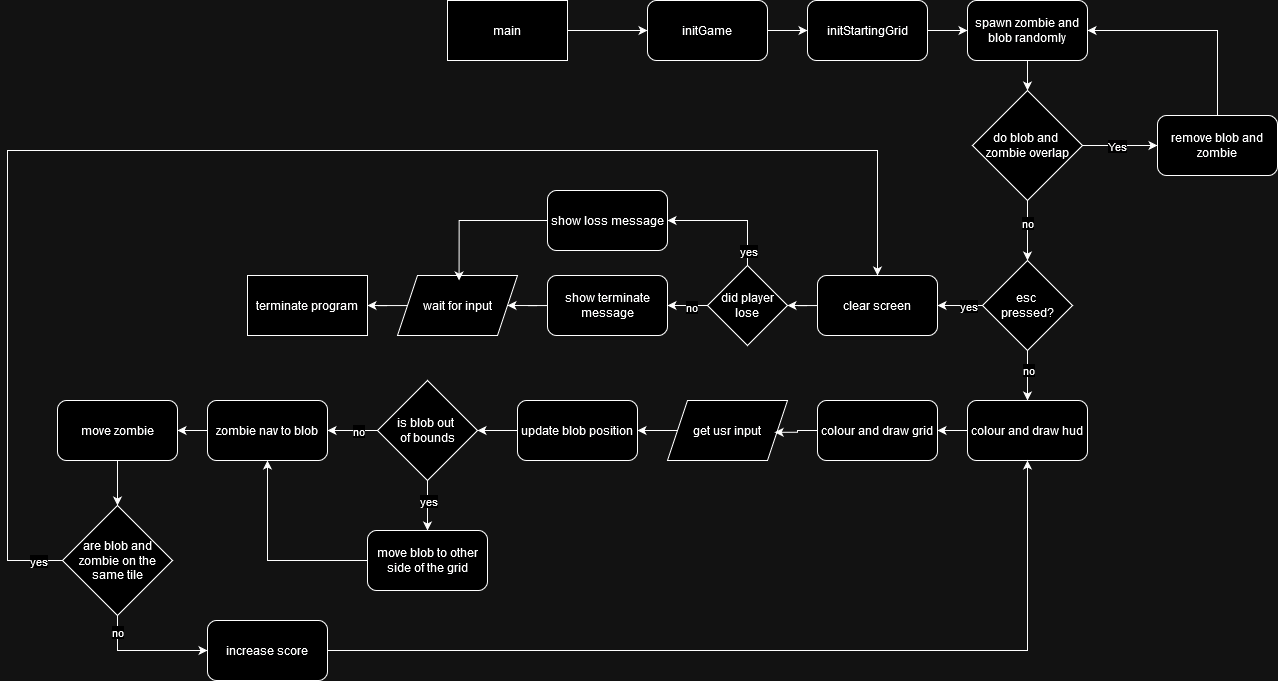

The diagram above was exported from draw.io. Its source (the exported page's mxGraphModel, read from the mxfile embedded in the PNG):
<mxGraphModel dx="2514" dy="920" grid="1" gridSize="10" guides="1" tooltips="1" connect="1" arrows="1" fold="1" page="1" pageScale="1" pageWidth="827" pageHeight="1169" math="0" shadow="0">
  <root>
    <mxCell id="0" />
    <mxCell id="1" parent="0" />
    <mxCell id="2Rfy4oAWT55w4NdHT_DB-2" style="edgeStyle=orthogonalEdgeStyle;rounded=0;orthogonalLoop=1;jettySize=auto;html=1;" parent="1" source="2Rfy4oAWT55w4NdHT_DB-1" target="2Rfy4oAWT55w4NdHT_DB-3" edge="1">
      <mxGeometry relative="1" as="geometry">
        <mxPoint x="40" y="60" as="targetPoint" />
      </mxGeometry>
    </mxCell>
    <mxCell id="2Rfy4oAWT55w4NdHT_DB-1" value="main" style="rounded=0;whiteSpace=wrap;html=1;" parent="1" vertex="1">
      <mxGeometry x="-120" y="30" width="120" height="60" as="geometry" />
    </mxCell>
    <mxCell id="2Rfy4oAWT55w4NdHT_DB-4" style="edgeStyle=orthogonalEdgeStyle;rounded=0;orthogonalLoop=1;jettySize=auto;html=1;" parent="1" source="2Rfy4oAWT55w4NdHT_DB-3" target="2Rfy4oAWT55w4NdHT_DB-5" edge="1">
      <mxGeometry relative="1" as="geometry">
        <mxPoint x="270" y="60" as="targetPoint" />
      </mxGeometry>
    </mxCell>
    <mxCell id="2Rfy4oAWT55w4NdHT_DB-3" value="initGame" style="rounded=1;whiteSpace=wrap;html=1;" parent="1" vertex="1">
      <mxGeometry x="80" y="30" width="120" height="60" as="geometry" />
    </mxCell>
    <mxCell id="oNuUJF6zGCKMsU8N6cub-5" style="edgeStyle=orthogonalEdgeStyle;rounded=0;orthogonalLoop=1;jettySize=auto;html=1;entryX=0;entryY=0.5;entryDx=0;entryDy=0;" edge="1" parent="1" source="2Rfy4oAWT55w4NdHT_DB-5" target="oNuUJF6zGCKMsU8N6cub-1">
      <mxGeometry relative="1" as="geometry" />
    </mxCell>
    <mxCell id="2Rfy4oAWT55w4NdHT_DB-5" value="initStartingGrid" style="rounded=1;whiteSpace=wrap;html=1;" parent="1" vertex="1">
      <mxGeometry x="240" y="30" width="120" height="60" as="geometry" />
    </mxCell>
    <mxCell id="oNuUJF6zGCKMsU8N6cub-32" style="edgeStyle=orthogonalEdgeStyle;rounded=0;orthogonalLoop=1;jettySize=auto;html=1;entryX=1;entryY=0.5;entryDx=0;entryDy=0;" edge="1" parent="1" source="2Rfy4oAWT55w4NdHT_DB-14" target="oNuUJF6zGCKMsU8N6cub-31">
      <mxGeometry relative="1" as="geometry" />
    </mxCell>
    <mxCell id="2Rfy4oAWT55w4NdHT_DB-14" value="clear screen" style="rounded=1;whiteSpace=wrap;html=1;" parent="1" vertex="1">
      <mxGeometry x="250" y="305" width="120" height="60" as="geometry" />
    </mxCell>
    <mxCell id="2Rfy4oAWT55w4NdHT_DB-18" style="edgeStyle=orthogonalEdgeStyle;rounded=0;orthogonalLoop=1;jettySize=auto;html=1;entryX=1;entryY=0.5;entryDx=0;entryDy=0;" parent="1" source="2Rfy4oAWT55w4NdHT_DB-17" target="2Rfy4oAWT55w4NdHT_DB-19" edge="1">
      <mxGeometry relative="1" as="geometry">
        <mxPoint x="-50" y="335" as="targetPoint" />
      </mxGeometry>
    </mxCell>
    <mxCell id="2Rfy4oAWT55w4NdHT_DB-17" value="show terminate message" style="rounded=1;whiteSpace=wrap;html=1;" parent="1" vertex="1">
      <mxGeometry x="-20" y="305" width="120" height="60" as="geometry" />
    </mxCell>
    <mxCell id="2Rfy4oAWT55w4NdHT_DB-21" style="edgeStyle=orthogonalEdgeStyle;rounded=0;orthogonalLoop=1;jettySize=auto;html=1;entryX=1;entryY=0.5;entryDx=0;entryDy=0;" parent="1" source="2Rfy4oAWT55w4NdHT_DB-19" target="2Rfy4oAWT55w4NdHT_DB-22" edge="1">
      <mxGeometry relative="1" as="geometry">
        <mxPoint x="-210" y="335" as="targetPoint" />
      </mxGeometry>
    </mxCell>
    <mxCell id="2Rfy4oAWT55w4NdHT_DB-19" value="wait for input" style="shape=parallelogram;perimeter=parallelogramPerimeter;whiteSpace=wrap;html=1;fixedSize=1;" parent="1" vertex="1">
      <mxGeometry x="-170" y="305" width="120" height="60" as="geometry" />
    </mxCell>
    <mxCell id="2Rfy4oAWT55w4NdHT_DB-22" value="terminate program" style="rounded=0;whiteSpace=wrap;html=1;" parent="1" vertex="1">
      <mxGeometry x="-320" y="305" width="120" height="60" as="geometry" />
    </mxCell>
    <mxCell id="2Rfy4oAWT55w4NdHT_DB-25" style="edgeStyle=orthogonalEdgeStyle;rounded=0;orthogonalLoop=1;jettySize=auto;html=1;entryX=1;entryY=0.5;entryDx=0;entryDy=0;" parent="1" source="2Rfy4oAWT55w4NdHT_DB-24" target="2Rfy4oAWT55w4NdHT_DB-14" edge="1">
      <mxGeometry relative="1" as="geometry" />
    </mxCell>
    <mxCell id="2Rfy4oAWT55w4NdHT_DB-29" value="yes" style="edgeLabel;html=1;align=center;verticalAlign=middle;resizable=0;points=[];" parent="2Rfy4oAWT55w4NdHT_DB-25" vertex="1" connectable="0">
      <mxGeometry x="-0.4603" y="-1" relative="1" as="geometry">
        <mxPoint x="-3" y="1" as="offset" />
      </mxGeometry>
    </mxCell>
    <mxCell id="2Rfy4oAWT55w4NdHT_DB-30" style="edgeStyle=orthogonalEdgeStyle;rounded=0;orthogonalLoop=1;jettySize=auto;html=1;" parent="1" source="2Rfy4oAWT55w4NdHT_DB-24" target="2Rfy4oAWT55w4NdHT_DB-31" edge="1">
      <mxGeometry relative="1" as="geometry">
        <mxPoint x="460" y="460" as="targetPoint" />
      </mxGeometry>
    </mxCell>
    <mxCell id="2Rfy4oAWT55w4NdHT_DB-33" value="no" style="edgeLabel;html=1;align=center;verticalAlign=middle;resizable=0;points=[];" parent="2Rfy4oAWT55w4NdHT_DB-30" vertex="1" connectable="0">
      <mxGeometry x="-0.5086" y="-1" relative="1" as="geometry">
        <mxPoint x="1" y="8" as="offset" />
      </mxGeometry>
    </mxCell>
    <mxCell id="2Rfy4oAWT55w4NdHT_DB-24" value="&lt;div&gt;esc&amp;nbsp;&lt;/div&gt;&lt;div&gt;pressed?&lt;/div&gt;" style="rhombus;whiteSpace=wrap;html=1;" parent="1" vertex="1">
      <mxGeometry x="415" y="290" width="90" height="90" as="geometry" />
    </mxCell>
    <mxCell id="2Rfy4oAWT55w4NdHT_DB-34" style="edgeStyle=orthogonalEdgeStyle;rounded=0;orthogonalLoop=1;jettySize=auto;html=1;" parent="1" source="2Rfy4oAWT55w4NdHT_DB-31" target="2Rfy4oAWT55w4NdHT_DB-35" edge="1">
      <mxGeometry relative="1" as="geometry">
        <mxPoint x="340" y="460" as="targetPoint" />
      </mxGeometry>
    </mxCell>
    <mxCell id="2Rfy4oAWT55w4NdHT_DB-31" value="colour and draw hud" style="rounded=1;whiteSpace=wrap;html=1;" parent="1" vertex="1">
      <mxGeometry x="400" y="430" width="120" height="60" as="geometry" />
    </mxCell>
    <mxCell id="2Rfy4oAWT55w4NdHT_DB-35" value="colour and draw grid" style="rounded=1;whiteSpace=wrap;html=1;" parent="1" vertex="1">
      <mxGeometry x="250" y="430" width="120" height="60" as="geometry" />
    </mxCell>
    <mxCell id="2Rfy4oAWT55w4NdHT_DB-40" style="edgeStyle=orthogonalEdgeStyle;rounded=0;orthogonalLoop=1;jettySize=auto;html=1;" parent="1" source="2Rfy4oAWT55w4NdHT_DB-37" target="2Rfy4oAWT55w4NdHT_DB-39" edge="1">
      <mxGeometry relative="1" as="geometry" />
    </mxCell>
    <mxCell id="2Rfy4oAWT55w4NdHT_DB-37" value="get usr input" style="shape=parallelogram;perimeter=parallelogramPerimeter;whiteSpace=wrap;html=1;fixedSize=1;" parent="1" vertex="1">
      <mxGeometry x="100" y="430" width="120" height="60" as="geometry" />
    </mxCell>
    <mxCell id="2Rfy4oAWT55w4NdHT_DB-38" style="edgeStyle=orthogonalEdgeStyle;rounded=0;orthogonalLoop=1;jettySize=auto;html=1;entryX=0.893;entryY=0.53;entryDx=0;entryDy=0;entryPerimeter=0;" parent="1" source="2Rfy4oAWT55w4NdHT_DB-35" target="2Rfy4oAWT55w4NdHT_DB-37" edge="1">
      <mxGeometry relative="1" as="geometry" />
    </mxCell>
    <mxCell id="oNuUJF6zGCKMsU8N6cub-15" style="edgeStyle=orthogonalEdgeStyle;rounded=0;orthogonalLoop=1;jettySize=auto;html=1;entryX=1;entryY=0.5;entryDx=0;entryDy=0;" edge="1" parent="1" source="2Rfy4oAWT55w4NdHT_DB-39" target="oNuUJF6zGCKMsU8N6cub-13">
      <mxGeometry relative="1" as="geometry" />
    </mxCell>
    <mxCell id="2Rfy4oAWT55w4NdHT_DB-39" value="update blob position" style="rounded=1;whiteSpace=wrap;html=1;" parent="1" vertex="1">
      <mxGeometry x="-50" y="430" width="120" height="60" as="geometry" />
    </mxCell>
    <mxCell id="oNuUJF6zGCKMsU8N6cub-4" style="edgeStyle=orthogonalEdgeStyle;rounded=0;orthogonalLoop=1;jettySize=auto;html=1;entryX=0.5;entryY=0;entryDx=0;entryDy=0;" edge="1" parent="1" source="oNuUJF6zGCKMsU8N6cub-1" target="oNuUJF6zGCKMsU8N6cub-2">
      <mxGeometry relative="1" as="geometry" />
    </mxCell>
    <mxCell id="oNuUJF6zGCKMsU8N6cub-1" value="spawn zombie and blob randomly" style="rounded=1;whiteSpace=wrap;html=1;" vertex="1" parent="1">
      <mxGeometry x="400" y="30" width="120" height="60" as="geometry" />
    </mxCell>
    <mxCell id="oNuUJF6zGCKMsU8N6cub-7" style="edgeStyle=orthogonalEdgeStyle;rounded=0;orthogonalLoop=1;jettySize=auto;html=1;entryX=0;entryY=0.5;entryDx=0;entryDy=0;" edge="1" parent="1" source="oNuUJF6zGCKMsU8N6cub-2" target="oNuUJF6zGCKMsU8N6cub-6">
      <mxGeometry relative="1" as="geometry" />
    </mxCell>
    <mxCell id="oNuUJF6zGCKMsU8N6cub-9" value="Yes" style="edgeLabel;html=1;align=center;verticalAlign=middle;resizable=0;points=[];" vertex="1" connectable="0" parent="oNuUJF6zGCKMsU8N6cub-7">
      <mxGeometry x="-0.1573" y="1" relative="1" as="geometry">
        <mxPoint x="3" y="1" as="offset" />
      </mxGeometry>
    </mxCell>
    <mxCell id="oNuUJF6zGCKMsU8N6cub-10" style="edgeStyle=orthogonalEdgeStyle;rounded=0;orthogonalLoop=1;jettySize=auto;html=1;entryX=0.5;entryY=0;entryDx=0;entryDy=0;" edge="1" parent="1" source="oNuUJF6zGCKMsU8N6cub-2" target="2Rfy4oAWT55w4NdHT_DB-24">
      <mxGeometry relative="1" as="geometry" />
    </mxCell>
    <mxCell id="oNuUJF6zGCKMsU8N6cub-11" value="no" style="edgeLabel;html=1;align=center;verticalAlign=middle;resizable=0;points=[];" vertex="1" connectable="0" parent="oNuUJF6zGCKMsU8N6cub-10">
      <mxGeometry x="-0.26" y="-1" relative="1" as="geometry">
        <mxPoint as="offset" />
      </mxGeometry>
    </mxCell>
    <mxCell id="oNuUJF6zGCKMsU8N6cub-2" value="&lt;div&gt;do blob and&amp;nbsp;&lt;/div&gt;&lt;div&gt;zombie overlap&lt;/div&gt;" style="rhombus;whiteSpace=wrap;html=1;" vertex="1" parent="1">
      <mxGeometry x="405" y="120" width="110" height="110" as="geometry" />
    </mxCell>
    <mxCell id="oNuUJF6zGCKMsU8N6cub-8" style="edgeStyle=orthogonalEdgeStyle;rounded=0;orthogonalLoop=1;jettySize=auto;html=1;entryX=1;entryY=0.5;entryDx=0;entryDy=0;" edge="1" parent="1" source="oNuUJF6zGCKMsU8N6cub-6" target="oNuUJF6zGCKMsU8N6cub-1">
      <mxGeometry relative="1" as="geometry">
        <Array as="points">
          <mxPoint x="650" y="60" />
        </Array>
      </mxGeometry>
    </mxCell>
    <mxCell id="oNuUJF6zGCKMsU8N6cub-6" value="remove blob and zombie" style="rounded=1;whiteSpace=wrap;html=1;" vertex="1" parent="1">
      <mxGeometry x="590" y="145" width="120" height="60" as="geometry" />
    </mxCell>
    <mxCell id="oNuUJF6zGCKMsU8N6cub-17" style="edgeStyle=orthogonalEdgeStyle;rounded=0;orthogonalLoop=1;jettySize=auto;html=1;" edge="1" parent="1" source="oNuUJF6zGCKMsU8N6cub-13" target="oNuUJF6zGCKMsU8N6cub-16">
      <mxGeometry relative="1" as="geometry" />
    </mxCell>
    <mxCell id="oNuUJF6zGCKMsU8N6cub-18" value="yes" style="edgeLabel;html=1;align=center;verticalAlign=middle;resizable=0;points=[];" vertex="1" connectable="0" parent="oNuUJF6zGCKMsU8N6cub-17">
      <mxGeometry x="-0.0324" y="-1" relative="1" as="geometry">
        <mxPoint x="1" y="-4" as="offset" />
      </mxGeometry>
    </mxCell>
    <mxCell id="oNuUJF6zGCKMsU8N6cub-22" style="edgeStyle=orthogonalEdgeStyle;rounded=0;orthogonalLoop=1;jettySize=auto;html=1;entryX=1;entryY=0.5;entryDx=0;entryDy=0;" edge="1" parent="1" source="oNuUJF6zGCKMsU8N6cub-13" target="oNuUJF6zGCKMsU8N6cub-20">
      <mxGeometry relative="1" as="geometry" />
    </mxCell>
    <mxCell id="oNuUJF6zGCKMsU8N6cub-23" value="no" style="edgeLabel;html=1;align=center;verticalAlign=middle;resizable=0;points=[];" vertex="1" connectable="0" parent="oNuUJF6zGCKMsU8N6cub-22">
      <mxGeometry x="-0.2762" y="-1" relative="1" as="geometry">
        <mxPoint x="-2" y="1" as="offset" />
      </mxGeometry>
    </mxCell>
    <mxCell id="oNuUJF6zGCKMsU8N6cub-13" value="&lt;div&gt;is blob out&amp;nbsp;&lt;/div&gt;&lt;div&gt;of bounds&lt;/div&gt;" style="rhombus;whiteSpace=wrap;html=1;" vertex="1" parent="1">
      <mxGeometry x="-190" y="410" width="100" height="100" as="geometry" />
    </mxCell>
    <mxCell id="oNuUJF6zGCKMsU8N6cub-21" style="edgeStyle=orthogonalEdgeStyle;rounded=0;orthogonalLoop=1;jettySize=auto;html=1;entryX=0.5;entryY=1;entryDx=0;entryDy=0;" edge="1" parent="1" source="oNuUJF6zGCKMsU8N6cub-16" target="oNuUJF6zGCKMsU8N6cub-20">
      <mxGeometry relative="1" as="geometry" />
    </mxCell>
    <mxCell id="oNuUJF6zGCKMsU8N6cub-16" value="move blob to other side of the grid" style="rounded=1;whiteSpace=wrap;html=1;" vertex="1" parent="1">
      <mxGeometry x="-200" y="560" width="120" height="60" as="geometry" />
    </mxCell>
    <mxCell id="oNuUJF6zGCKMsU8N6cub-24" style="edgeStyle=orthogonalEdgeStyle;rounded=0;orthogonalLoop=1;jettySize=auto;html=1;" edge="1" parent="1" source="oNuUJF6zGCKMsU8N6cub-20" target="oNuUJF6zGCKMsU8N6cub-25">
      <mxGeometry relative="1" as="geometry">
        <mxPoint x="-420" y="460" as="targetPoint" />
      </mxGeometry>
    </mxCell>
    <mxCell id="oNuUJF6zGCKMsU8N6cub-20" value="zombie nav to blob" style="rounded=1;whiteSpace=wrap;html=1;" vertex="1" parent="1">
      <mxGeometry x="-360" y="430" width="120" height="60" as="geometry" />
    </mxCell>
    <mxCell id="oNuUJF6zGCKMsU8N6cub-27" style="edgeStyle=orthogonalEdgeStyle;rounded=0;orthogonalLoop=1;jettySize=auto;html=1;" edge="1" parent="1" source="oNuUJF6zGCKMsU8N6cub-25" target="oNuUJF6zGCKMsU8N6cub-26">
      <mxGeometry relative="1" as="geometry" />
    </mxCell>
    <mxCell id="oNuUJF6zGCKMsU8N6cub-25" value="move zombie" style="rounded=1;whiteSpace=wrap;html=1;" vertex="1" parent="1">
      <mxGeometry x="-510" y="430" width="120" height="60" as="geometry" />
    </mxCell>
    <mxCell id="oNuUJF6zGCKMsU8N6cub-28" style="edgeStyle=orthogonalEdgeStyle;rounded=0;orthogonalLoop=1;jettySize=auto;html=1;endArrow=classic;endFill=1;entryX=0.5;entryY=0;entryDx=0;entryDy=0;" edge="1" parent="1" source="oNuUJF6zGCKMsU8N6cub-26" target="2Rfy4oAWT55w4NdHT_DB-14">
      <mxGeometry relative="1" as="geometry">
        <mxPoint x="-560" y="160" as="targetPoint" />
        <Array as="points">
          <mxPoint x="-560" y="590" />
          <mxPoint x="-560" y="180" />
          <mxPoint x="310" y="180" />
        </Array>
      </mxGeometry>
    </mxCell>
    <mxCell id="oNuUJF6zGCKMsU8N6cub-41" value="yes" style="edgeLabel;html=1;align=center;verticalAlign=middle;resizable=0;points=[];" vertex="1" connectable="0" parent="oNuUJF6zGCKMsU8N6cub-28">
      <mxGeometry x="-0.7734" y="4" relative="1" as="geometry">
        <mxPoint x="34" y="111" as="offset" />
      </mxGeometry>
    </mxCell>
    <mxCell id="oNuUJF6zGCKMsU8N6cub-43" style="edgeStyle=orthogonalEdgeStyle;rounded=0;orthogonalLoop=1;jettySize=auto;html=1;entryX=0;entryY=0.5;entryDx=0;entryDy=0;" edge="1" parent="1" source="oNuUJF6zGCKMsU8N6cub-26" target="oNuUJF6zGCKMsU8N6cub-42">
      <mxGeometry relative="1" as="geometry">
        <Array as="points">
          <mxPoint x="-450" y="680" />
        </Array>
      </mxGeometry>
    </mxCell>
    <mxCell id="oNuUJF6zGCKMsU8N6cub-44" value="no" style="edgeLabel;html=1;align=center;verticalAlign=middle;resizable=0;points=[];" vertex="1" connectable="0" parent="oNuUJF6zGCKMsU8N6cub-43">
      <mxGeometry x="-0.7387" y="-1" relative="1" as="geometry">
        <mxPoint as="offset" />
      </mxGeometry>
    </mxCell>
    <mxCell id="oNuUJF6zGCKMsU8N6cub-26" value="are blob and zombie on the same tile" style="rhombus;whiteSpace=wrap;html=1;" vertex="1" parent="1">
      <mxGeometry x="-505" y="535" width="110" height="110" as="geometry" />
    </mxCell>
    <mxCell id="oNuUJF6zGCKMsU8N6cub-33" style="edgeStyle=orthogonalEdgeStyle;rounded=0;orthogonalLoop=1;jettySize=auto;html=1;entryX=1;entryY=0.5;entryDx=0;entryDy=0;" edge="1" parent="1" source="oNuUJF6zGCKMsU8N6cub-31" target="oNuUJF6zGCKMsU8N6cub-38">
      <mxGeometry relative="1" as="geometry">
        <mxPoint x="140" y="230" as="targetPoint" />
        <Array as="points">
          <mxPoint x="180" y="250" />
        </Array>
      </mxGeometry>
    </mxCell>
    <mxCell id="oNuUJF6zGCKMsU8N6cub-34" value="yes" style="edgeLabel;html=1;align=center;verticalAlign=middle;resizable=0;points=[];" vertex="1" connectable="0" parent="oNuUJF6zGCKMsU8N6cub-33">
      <mxGeometry x="-0.1602" y="1" relative="1" as="geometry">
        <mxPoint x="8" y="29" as="offset" />
      </mxGeometry>
    </mxCell>
    <mxCell id="oNuUJF6zGCKMsU8N6cub-35" style="edgeStyle=orthogonalEdgeStyle;rounded=0;orthogonalLoop=1;jettySize=auto;html=1;entryX=1;entryY=0.5;entryDx=0;entryDy=0;" edge="1" parent="1" source="oNuUJF6zGCKMsU8N6cub-31" target="2Rfy4oAWT55w4NdHT_DB-17">
      <mxGeometry relative="1" as="geometry" />
    </mxCell>
    <mxCell id="oNuUJF6zGCKMsU8N6cub-36" value="no" style="edgeLabel;html=1;align=center;verticalAlign=middle;resizable=0;points=[];" vertex="1" connectable="0" parent="oNuUJF6zGCKMsU8N6cub-35">
      <mxGeometry x="-0.1613" y="1" relative="1" as="geometry">
        <mxPoint as="offset" />
      </mxGeometry>
    </mxCell>
    <mxCell id="oNuUJF6zGCKMsU8N6cub-31" value="did player lose" style="rhombus;whiteSpace=wrap;html=1;" vertex="1" parent="1">
      <mxGeometry x="140" y="295" width="80" height="80" as="geometry" />
    </mxCell>
    <mxCell id="oNuUJF6zGCKMsU8N6cub-38" value="show loss message" style="rounded=1;whiteSpace=wrap;html=1;" vertex="1" parent="1">
      <mxGeometry x="-20" y="220" width="120" height="60" as="geometry" />
    </mxCell>
    <mxCell id="oNuUJF6zGCKMsU8N6cub-40" style="edgeStyle=orthogonalEdgeStyle;rounded=0;orthogonalLoop=1;jettySize=auto;html=1;entryX=0.513;entryY=0.083;entryDx=0;entryDy=0;entryPerimeter=0;" edge="1" parent="1" source="oNuUJF6zGCKMsU8N6cub-38" target="2Rfy4oAWT55w4NdHT_DB-19">
      <mxGeometry relative="1" as="geometry" />
    </mxCell>
    <mxCell id="oNuUJF6zGCKMsU8N6cub-45" style="edgeStyle=orthogonalEdgeStyle;rounded=0;orthogonalLoop=1;jettySize=auto;html=1;" edge="1" parent="1" source="oNuUJF6zGCKMsU8N6cub-42" target="2Rfy4oAWT55w4NdHT_DB-31">
      <mxGeometry relative="1" as="geometry" />
    </mxCell>
    <mxCell id="oNuUJF6zGCKMsU8N6cub-42" value="increase score" style="rounded=1;whiteSpace=wrap;html=1;" vertex="1" parent="1">
      <mxGeometry x="-360" y="650" width="120" height="60" as="geometry" />
    </mxCell>
  </root>
</mxGraphModel>